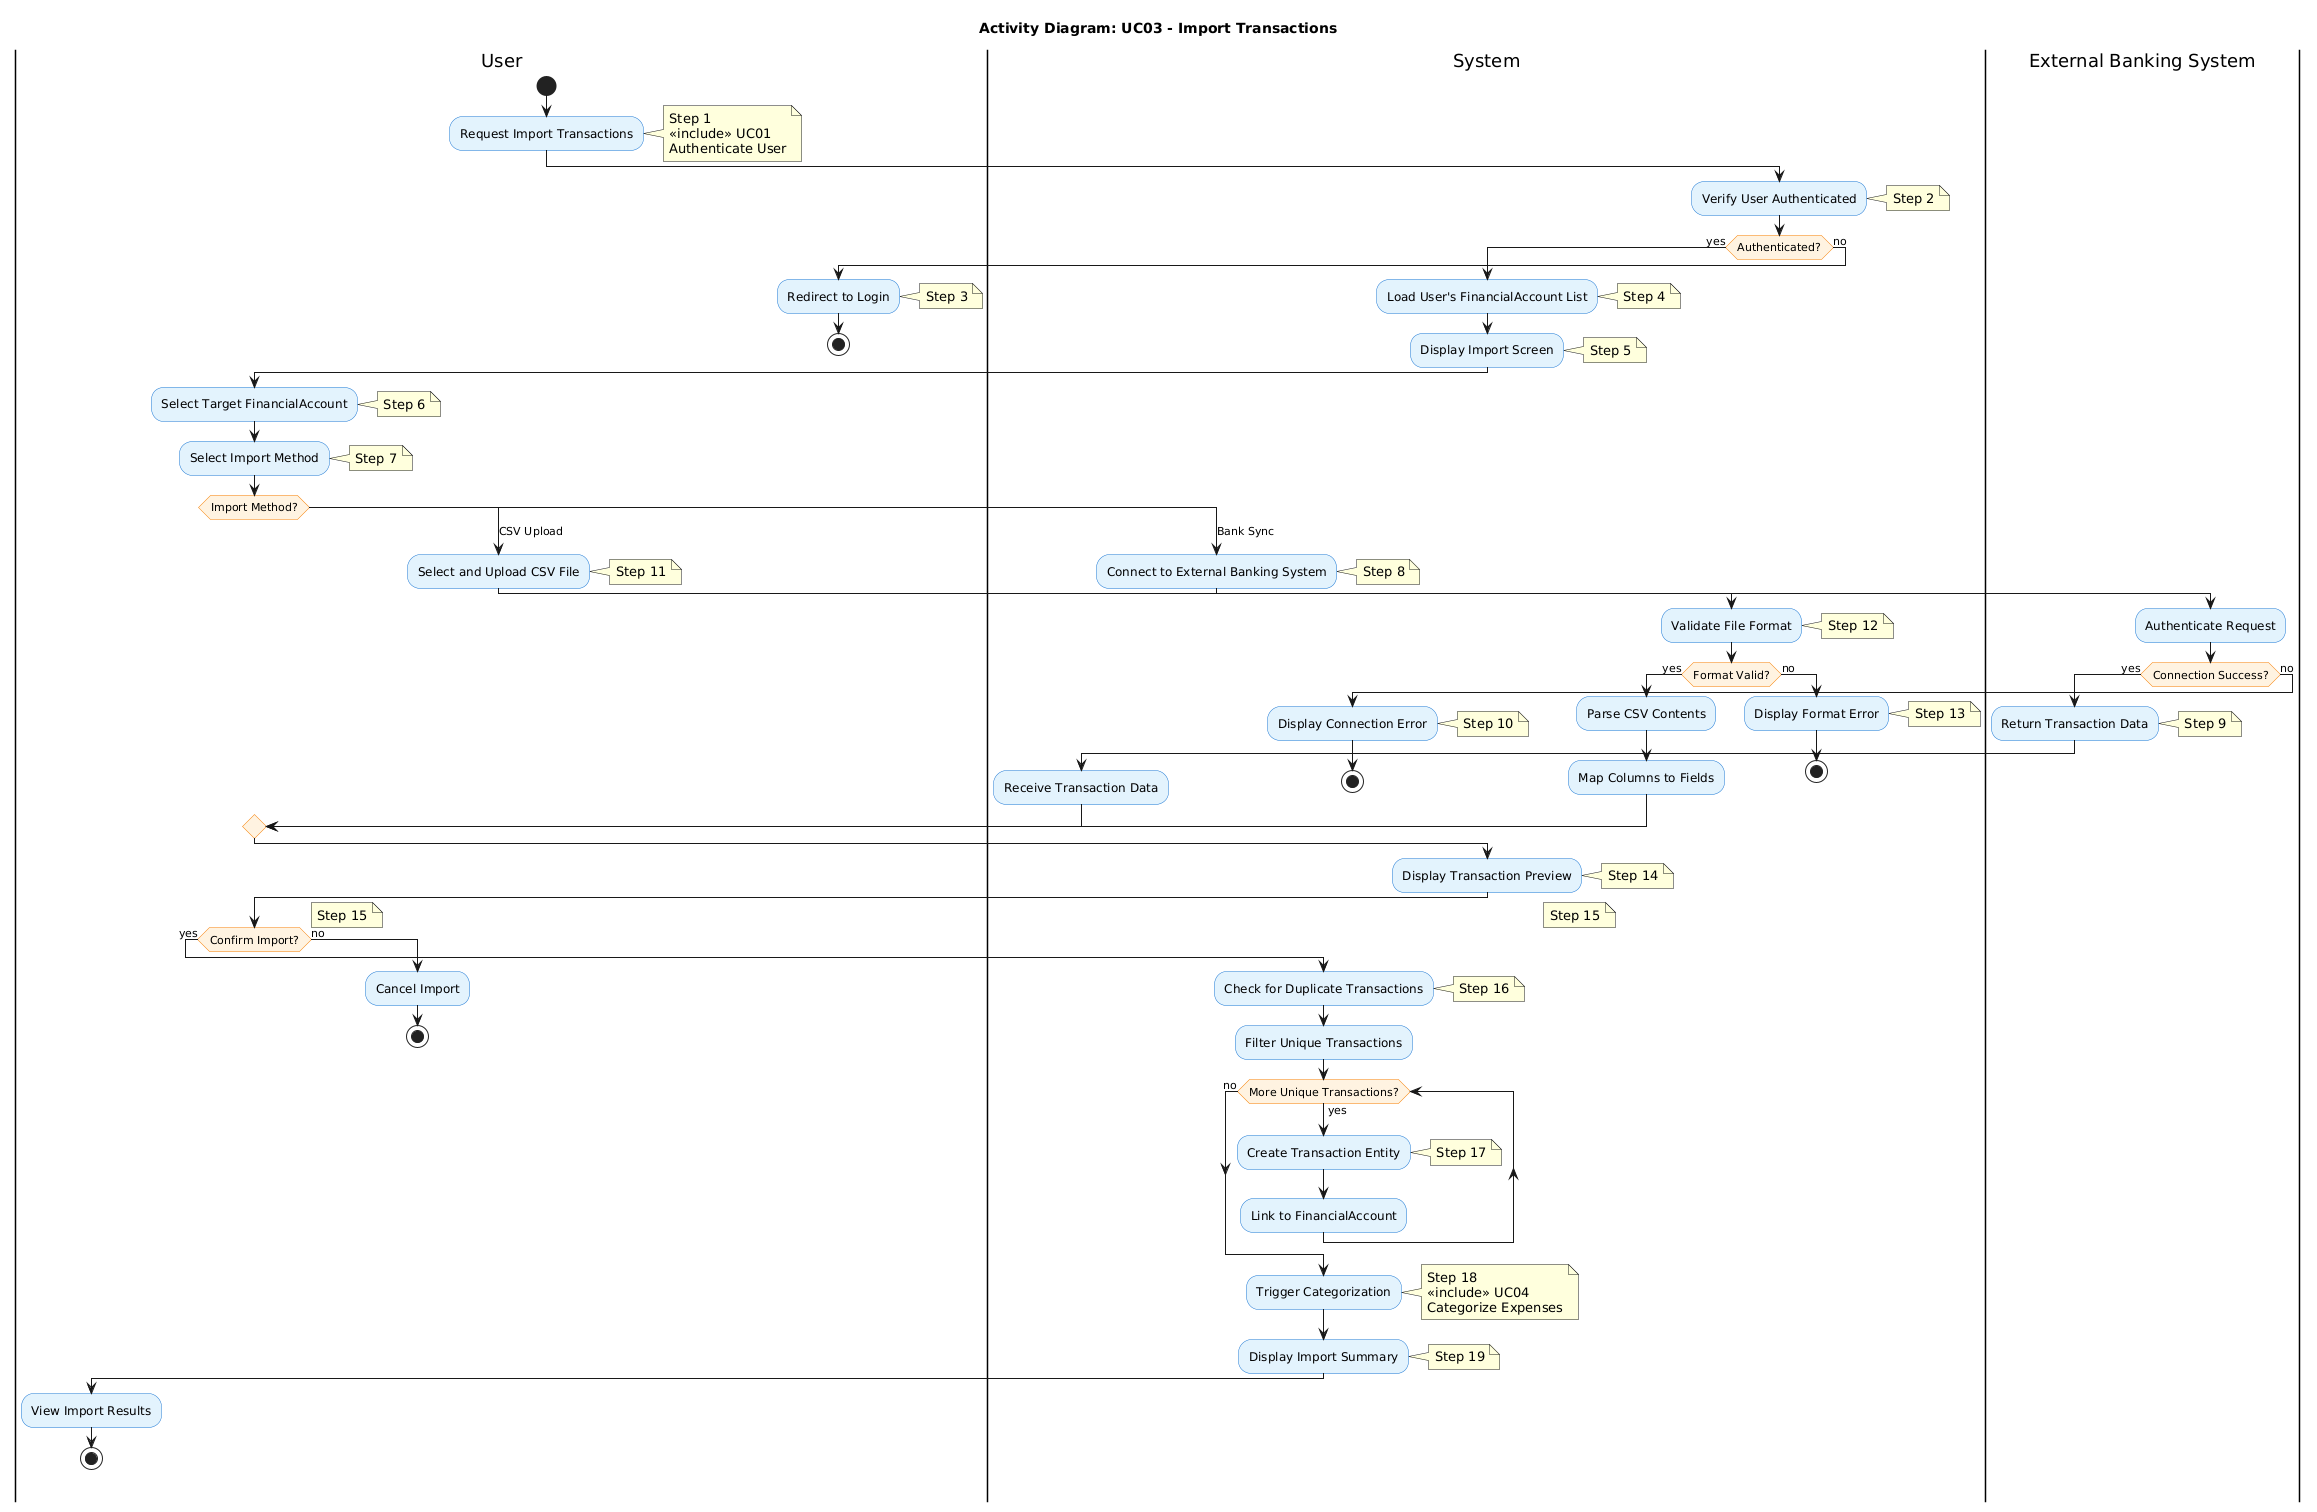

The diagram above was rendered by PlantUML. Its source (embedded in the PNG):
@startuml
' ============================================================
' ACTIVITY DIAGRAM DESCRIPTION
' ============================================================
' Use Case: UC03 - Import Transactions
' Actors: User, External Banking System
' Includes: UC01 - Authenticate User, UC04 - Categorize Expenses
' Goal: Import transaction records from external bank or CSV file
'
' STEPS (mapped to actions in diagram):
' Step 1: User requests Import Transactions (<<include>> UC01)
' Step 2: System verifies user is authenticated
' Step 3: If not authenticated, redirect to Login
' Step 4: System loads User's FinancialAccount list
' Step 5: System displays Import Screen
' Step 6: User selects target FinancialAccount
' Step 7: User selects import method (Bank Sync or CSV)
' Step 8 (Bank): System connects to External Banking System
' Step 9 (Bank): External Banking System authenticates and returns data
' Step 10 (Bank): If connection fails, display error
' Step 11 (CSV): User uploads CSV file
' Step 12 (CSV): System validates and parses file
' Step 13 (CSV): If format invalid, display error
' Step 14: System displays transaction preview
' Step 15: User confirms import
' Step 16: System checks for duplicate transactions
' Step 17: System creates Transaction entities for unique records
' Step 18: System triggers categorization (<<include>> UC04)
' Step 19: System displays import summary
' ============================================================

title Activity Diagram: UC03 - Import Transactions

skinparam backgroundColor white
skinparam shadowing false
skinparam ActivityBackgroundColor #E3F2FD
skinparam ActivityBorderColor #1976D2
skinparam ActivityDiamondBackgroundColor #FFF3E0
skinparam ActivityDiamondBorderColor #F57C00

|User|
start

:Request Import Transactions;
note right
  Step 1
  <<include>> UC01
  Authenticate User
end note

|System|
:Verify User Authenticated;
note right: Step 2

if (Authenticated?) then (yes)
    :Load User's FinancialAccount List;
    note right: Step 4
    
    :Display Import Screen;
    note right: Step 5
    
    |User|
    :Select Target FinancialAccount;
    note right: Step 6
    
    :Select Import Method;
    note right: Step 7
    
    switch (Import Method?)
    
    case (Bank Sync)
        |System|
        :Connect to External Banking System;
        note right: Step 8
        
        |External Banking System|
        :Authenticate Request;
        
        if (Connection Success?) then (yes)
            :Return Transaction Data;
            note right: Step 9
            
            |System|
            :Receive Transaction Data;
            
        else (no)
            |System|
            :Display Connection Error;
            note right: Step 10
            stop
        endif
        
    case (CSV Upload)
        |User|
        :Select and Upload CSV File;
        note right: Step 11
        
        |System|
        :Validate File Format;
        note right: Step 12
        
        if (Format Valid?) then (yes)
            :Parse CSV Contents;
            :Map Columns to Fields;
        else (no)
            :Display Format Error;
            note right: Step 13
            stop
        endif
        
    endswitch
    
    |System|
    :Display Transaction Preview;
    note right: Step 14
    
    |User|
    if (Confirm Import?) then (yes)
        note right: Step 15
        
        |System|
        :Check for Duplicate Transactions;
        note right: Step 16
        
        :Filter Unique Transactions;
        
        while (More Unique Transactions?) is (yes)
            :Create Transaction Entity;
            note right: Step 17
            
            :Link to FinancialAccount;
        endwhile (no)
        
        :Trigger Categorization;
        note right
          Step 18
          <<include>> UC04
          Categorize Expenses
        end note
        
        :Display Import Summary;
        note right: Step 19
        
        |User|
        :View Import Results;
        
        stop
        
    else (no)
        :Cancel Import;
        stop
    endif
    
else (no)
    :Redirect to Login;
    note right: Step 3
    stop
endif
@enduml